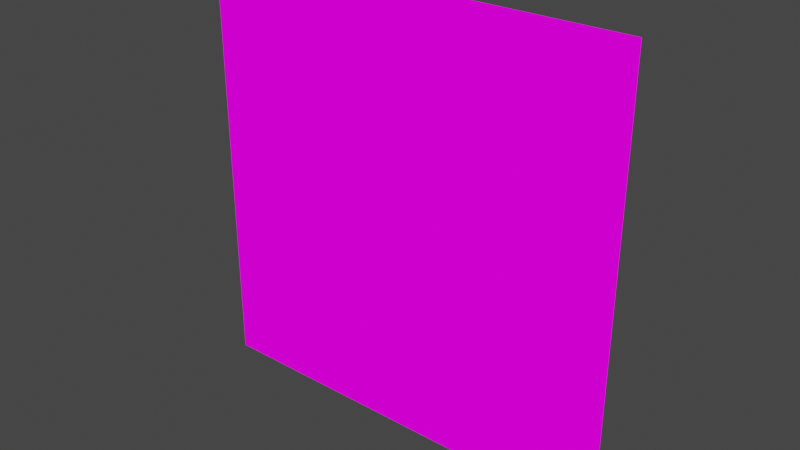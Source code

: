 # Source: TerrainMeshSimple.blend  (saved by Blender 2.93.20; exported with 4.5.12 LTS)
import bpy
from mathutils import Matrix  # noqa: F401  (used for matrix-valued properties, if any)

bpy.ops.wm.read_factory_settings(use_empty=True)
scene = bpy.context.scene
scene.name = 'Scene'

# ---- collections
col_collection = bpy.data.collections.new('Collection'); scene.collection.children.link(col_collection)

# ---- images (referenced by path relative to the original .blend; pixels are not part of the script)
import os
ASSET_DIR = os.environ.get("B2B_ASSET_DIR", "")  # directory of the original .blend (textures are referenced by path, not embedded)
HERE = os.path.dirname(os.path.abspath(__file__))  # packed textures are extracted next to this script under _unpacked/

def load_image(name, relpath, width, height, colorspace="sRGB"):
    """Load a texture the original file referenced (path relative to the .blend, or extracted next to this script)."""
    p = next((c for c in (os.path.join(HERE, relpath), os.path.join(ASSET_DIR, relpath)) if relpath and os.path.exists(c)), "")
    if p:
        img = bpy.data.images.load(p, check_existing=True)
        img.name = name
    else:  # same state as the original file: an image datablock whose file is absent (Cycles renders it pink)
        img = bpy.data.images.new(name, width, height)
        img.source = "FILE"
        img.filepath = "//" + (relpath or name)
    img.colorspace_settings.name = colorspace
    return img
img_terrainbasetexture_png = load_image('TerrainBaseTexture.png', 'TerrainBaseTexture.png', 1024, 1024, 'sRGB')

# ---- materials (node trees are filled in below, after node groups)
mat_terrainmaterial = bpy.data.materials.new('TerrainMaterial')
mat_terrainmaterial.use_transparent_shadow = False
mat_terrainmaterial.diffuse_color = (0.588, 0.588, 0.588, 1.0)
mat_terrainmaterial.roughness = 0.8586
mat_terrainmaterial.specular_intensity = 0.0
mat_terrainmaterial.metallic = 1.0

# ---- material node trees
mat_terrainmaterial.use_nodes = True; mat_terrainmaterial.node_tree.nodes.clear()
_N = mat_terrainmaterial.node_tree.nodes; _L = mat_terrainmaterial.node_tree.links
n0 = _N.new('ShaderNodeOutputMaterial'); n0.name = 'Material Output'; n0.location = (300, 300)
n1 = _N.new('ShaderNodeBackground'); n1.name = 'Background'; n1.location = (135, 347)
n2 = _N.new('ShaderNodeTexImage'); n2.name = 'Image Texture'; n2.location = (-432, 327)
n2.image = img_terrainbasetexture_png
_L.new(n1.outputs[0], n0.inputs[0])
_L.new(n2.outputs[0], n1.inputs[0])
n0.is_active_output = True

# ---- world
world_world = bpy.data.worlds.new('World'); scene.world = world_world
world_world.use_nodes = True; world_world.node_tree.nodes.clear()
_N = world_world.node_tree.nodes; _L = world_world.node_tree.links
n0 = _N.new('ShaderNodeOutputWorld'); n0.name = 'World Output'; n0.location = (300, 300)
n1 = _N.new('ShaderNodeBackground'); n1.name = 'Background'; n1.location = (10, 300)
n1.inputs[0].default_value = (0.05088, 0.05088, 0.05088, 1.0)
_L.new(n1.outputs[0], n0.inputs[0])
n0.is_active_output = True
world_world.color = (0.05088, 0.05088, 0.05088)
world_world.use_sun_shadow = False
world_world.sun_shadow_jitter_overblur = 0.0

# ---- meshes
me_mesh_008 = bpy.data.meshes.new('Mesh.008')
me_mesh_008.from_pydata([(-30.0, 0.03001, 29.96), (-30.0, 0.03001, -30.04), (30.0, 0.03001, -30.04), (30.0, 0.03001, 29.96), (-30.0, -0.97, 29.96), (-30.0, -0.97, -30.04), (30.0, -0.97, -30.04), (30.0, -0.97, 29.96)], [], [(4, 7, 3, 0), (6, 2, 3, 7), (6, 5, 1, 2), (5, 4, 0, 1), (1, 0, 3, 2)])
_uv = me_mesh_008.uv_layers.new(name='UVChannel_1')
_uv.uv.foreach_set('vector', [-1.788e-07, 1.0, 1.0, 1.0, 1.0, 1.0, -1.788e-07, 1.0, 1.0, 2.384e-07, 1.0, 2.384e-07, 1.0, 1.0, 1.0, 1.0, 1.0, 2.384e-07, 1.192e-07, -5.96e-08, 1.192e-07, -5.96e-08, 1.0, 2.384e-07, 1.192e-07, -5.96e-08, -1.788e-07, 1.0, -1.788e-07, 1.0, 1.192e-07, -5.96e-08, 1.192e-07, -5.96e-08, -1.788e-07, 1.0, 1.0, 1.0, 1.0, 2.384e-07])
me_mesh_008.materials.append(mat_terrainmaterial)
me_mesh_008.use_remesh_fix_poles = True
me_mesh_008.use_remesh_preserve_attributes = False
me_mesh_008.use_mirror_vertex_groups = False
me_mesh_008.update()
me_mesh_008.normals_split_custom_set([tuple(v) for v in zip(*[iter([-6.358e-08, 0.0, 1.0, -6.358e-08, 0.0, 1.0, -6.358e-08, 0.0, 1.0, -6.358e-08, 0.0, 1.0, 1.0, 0.0, 1.272e-07, 1.0, 0.0, 1.272e-07, 1.0, 0.0, 1.272e-07, 1.0, 0.0, 1.272e-07, -6.358e-08, 0.0, -1.0, -6.358e-08, 0.0, -1.0, -6.358e-08, 0.0, -1.0, -6.358e-08, 0.0, -1.0, -1.0, 0.0, 0.0, -1.0, 0.0, 0.0, -1.0, 0.0, 0.0, -1.0, 0.0, 0.0, 0.0, 1.0, -5.563e-08, 0.0, 1.0, -5.563e-08, 0.0, 1.0, -5.563e-08, 0.0, 1.0, -5.563e-08])] * 3)])

# ---- objects
ob_terrainmesh = bpy.data.objects.new('TerrainMesh', me_mesh_008)

# ---- transforms, parenting, visibility, modifiers, constraints
ob_terrainmesh.location = (0.0, 0.0, 0.0)
ob_terrainmesh.color = (0.8, 0.8, 0.8, 1.0)
ob_terrainmesh.lineart.crease_threshold = 0.0

# ---- collection membership
col_collection.objects.link(ob_terrainmesh)

# ---- scene / render settings (as saved in the file)
scene.frame_start = 1; scene.frame_end = 250; scene.frame_set(196)
scene.render.engine = 'BLENDER_EEVEE_NEXT'
scene.render.fps = 30
scene.cycles.use_denoising = False
scene.cycles.samples = 128
scene.cycles.sampling_pattern = 'TABULATED_SOBOL'
scene.cycles.use_adaptive_sampling = False
scene.cycles.use_light_tree = False
scene.view_settings.view_transform = 'Filmic'
bpy.context.view_layer.update()

# ---- added for rendering (the .blend has no active camera and no usable light): camera, sun
cam_auto = bpy.data.cameras.new('AutoCamera')
cam_auto.lens = 50.0
cam_auto.sensor_width = 36.0
cam_auto.clip_end = 1377.9
ob_auto_camera = bpy.data.objects.new('AutoCamera', cam_auto)
scene.collection.objects.link(ob_auto_camera)
ob_auto_camera.location = (78.5134, -94.686, 62.7693)
ob_auto_camera.rotation_euler = (1.09748, -7.21219e-08, 0.694738)
scene.camera = ob_auto_camera
light_auto_sun = bpy.data.lights.new('AutoSun', 'SUN')
light_auto_sun.energy = 3.0
light_auto_sun.angle = 0.0523599
ob_auto_sun = bpy.data.objects.new('AutoSun', light_auto_sun)
scene.collection.objects.link(ob_auto_sun)
ob_auto_sun.rotation_euler = (0.872665, 0.174533, 0.523599)
bpy.context.view_layer.update()

